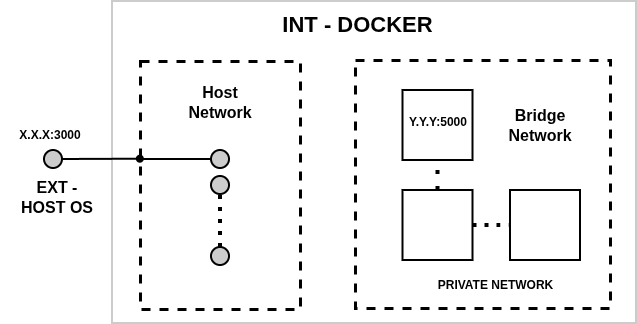

The diagram above was exported from draw.io. Its source (the exported page's mxGraphModel, read from the mxfile embedded in the PNG):
<mxGraphModel dx="1414" dy="910" grid="1" gridSize="10" guides="1" tooltips="1" connect="1" arrows="1" fold="1" page="1" pageScale="1" pageWidth="850" pageHeight="1100" math="0" shadow="0">
  <root>
    <mxCell id="0" />
    <mxCell id="1" parent="0" />
    <mxCell id="E9A9PPxBuxcG2-E6VxyJ-11" parent="1" style="rounded=0;whiteSpace=wrap;html=1;fillColor=none;arcSize=4;dashed=1;strokeWidth=3;" value="" vertex="1">
      <mxGeometry height="248" width="160" x="240" y="191" as="geometry" />
    </mxCell>
    <mxCell id="E9A9PPxBuxcG2-E6VxyJ-40" parent="1" style="rounded=0;whiteSpace=wrap;html=1;fillColor=none;strokeWidth=2;strokeColor=#CCCCCC;" value="" vertex="1">
      <mxGeometry height="322" width="524" x="212" y="131" as="geometry" />
    </mxCell>
    <mxCell id="E9A9PPxBuxcG2-E6VxyJ-2" parent="1" style="rounded=0;whiteSpace=wrap;html=1;fillColor=none;arcSize=4;dashed=1;strokeWidth=3;fontSize=12;" value="" vertex="1">
      <mxGeometry height="248" width="255" x="455" y="190" as="geometry" />
    </mxCell>
    <mxCell id="E9A9PPxBuxcG2-E6VxyJ-1" parent="1" style="whiteSpace=wrap;html=1;aspect=fixed;fillColor=none;strokeWidth=2;" value="" vertex="1">
      <mxGeometry height="70" width="70" x="502.5" y="220" as="geometry" />
    </mxCell>
    <mxCell id="E9A9PPxBuxcG2-E6VxyJ-3" parent="1" style="whiteSpace=wrap;html=1;aspect=fixed;fillColor=none;strokeWidth=2;" value="" vertex="1">
      <mxGeometry height="70" width="70" x="502.5" y="320" as="geometry" />
    </mxCell>
    <mxCell id="E9A9PPxBuxcG2-E6VxyJ-4" edge="1" parent="1" source="E9A9PPxBuxcG2-E6VxyJ-3" style="endArrow=none;dashed=1;html=1;dashPattern=1 3;strokeWidth=4;rounded=0;entryX=0.5;entryY=1;entryDx=0;entryDy=0;exitX=0.5;exitY=0;exitDx=0;exitDy=0;" target="E9A9PPxBuxcG2-E6VxyJ-1" value="">
      <mxGeometry height="50" relative="1" width="50" as="geometry">
        <mxPoint x="530" y="355" as="sourcePoint" />
        <mxPoint x="580" y="305" as="targetPoint" />
      </mxGeometry>
    </mxCell>
    <mxCell id="E9A9PPxBuxcG2-E6VxyJ-5" parent="1" style="whiteSpace=wrap;html=1;aspect=fixed;fillColor=none;strokeWidth=2;" value="" vertex="1">
      <mxGeometry height="70" width="70" x="610" y="320" as="geometry" />
    </mxCell>
    <mxCell id="E9A9PPxBuxcG2-E6VxyJ-6" edge="1" parent="1" source="E9A9PPxBuxcG2-E6VxyJ-3" style="endArrow=none;dashed=1;html=1;rounded=0;exitX=1;exitY=0.5;exitDx=0;exitDy=0;entryX=0;entryY=0.5;entryDx=0;entryDy=0;strokeWidth=4;dashPattern=1 2;" target="E9A9PPxBuxcG2-E6VxyJ-5" value="">
      <mxGeometry height="50" relative="1" width="50" as="geometry">
        <mxPoint x="580" y="330" as="sourcePoint" />
        <mxPoint x="630" y="280" as="targetPoint" />
      </mxGeometry>
    </mxCell>
    <mxCell id="E9A9PPxBuxcG2-E6VxyJ-8" parent="1" style="text;html=1;whiteSpace=wrap;strokeColor=none;fillColor=none;align=center;verticalAlign=middle;rounded=0;fontSize=16;fontStyle=1" value="Bridge Network" vertex="1">
      <mxGeometry height="80" width="60" x="610" y="215" as="geometry" />
    </mxCell>
    <mxCell id="E9A9PPxBuxcG2-E6VxyJ-12" parent="1" style="text;html=1;whiteSpace=wrap;strokeColor=none;fillColor=none;align=center;verticalAlign=middle;rounded=0;fontSize=16;fontStyle=1" value="Host Network" vertex="1">
      <mxGeometry height="80" width="60" x="290" y="192" as="geometry" />
    </mxCell>
    <mxCell id="E9A9PPxBuxcG2-E6VxyJ-15" parent="1" style="ellipse;whiteSpace=wrap;html=1;shapeInside=1;aspect=fixed;strokeWidth=2;fillColor=#CCCCCC;" value="" vertex="1">
      <mxGeometry height="18" width="18" x="144" y="280" as="geometry" />
    </mxCell>
    <mxCell id="E9A9PPxBuxcG2-E6VxyJ-16" parent="1" style="ellipse;whiteSpace=wrap;html=1;shapeInside=1;aspect=fixed;strokeWidth=2;fillColor=#CCCCCC;" value="" vertex="1">
      <mxGeometry height="18" width="18" x="311" y="280" as="geometry" />
    </mxCell>
    <mxCell id="E9A9PPxBuxcG2-E6VxyJ-19" parent="1" style="ellipse;whiteSpace=wrap;html=1;shapeInside=1;aspect=fixed;strokeWidth=2;fillColor=#CCCCCC;" value="" vertex="1">
      <mxGeometry height="18" width="18" x="311" y="306" as="geometry" />
    </mxCell>
    <mxCell id="E9A9PPxBuxcG2-E6VxyJ-21" parent="1" style="ellipse;whiteSpace=wrap;html=1;shapeInside=1;aspect=fixed;strokeWidth=2;fillColor=#CCCCCC;" value="" vertex="1">
      <mxGeometry height="18" width="18" x="311" y="377" as="geometry" />
    </mxCell>
    <mxCell id="E9A9PPxBuxcG2-E6VxyJ-24" edge="1" parent="1" style="endArrow=none;html=1;rounded=0;entryX=0;entryY=0.5;entryDx=0;entryDy=0;strokeWidth=2;endFill=0;startArrow=none;startFill=0;" target="E9A9PPxBuxcG2-E6VxyJ-16" value="">
      <mxGeometry height="50" relative="1" width="50" as="geometry">
        <Array as="points">
          <mxPoint x="291" y="289" />
        </Array>
        <mxPoint x="240" y="289" as="sourcePoint" />
        <mxPoint x="211" y="218" as="targetPoint" />
      </mxGeometry>
    </mxCell>
    <mxCell id="E9A9PPxBuxcG2-E6VxyJ-27" parent="1" style="text;html=1;whiteSpace=wrap;strokeColor=none;fillColor=none;align=center;verticalAlign=middle;rounded=0;fontSize=12;fontStyle=1" value="PRIVATE NETWORK" vertex="1">
      <mxGeometry height="30" width="175" x="507.5" y="400" as="geometry" />
    </mxCell>
    <mxCell id="E9A9PPxBuxcG2-E6VxyJ-34" edge="1" parent="1" source="E9A9PPxBuxcG2-E6VxyJ-21" style="endArrow=none;dashed=1;html=1;rounded=0;exitX=0.5;exitY=0;exitDx=0;exitDy=0;entryX=0.5;entryY=1;entryDx=0;entryDy=0;strokeWidth=4;dashPattern=1 2;" target="E9A9PPxBuxcG2-E6VxyJ-19" value="">
      <mxGeometry height="50" relative="1" width="50" as="geometry">
        <mxPoint x="391" y="266" as="sourcePoint" />
        <mxPoint x="441" y="216" as="targetPoint" />
      </mxGeometry>
    </mxCell>
    <mxCell id="E9A9PPxBuxcG2-E6VxyJ-35" parent="1" style="text;html=1;whiteSpace=wrap;strokeColor=none;fillColor=none;align=center;verticalAlign=middle;rounded=0;fontSize=12;fontStyle=1" value="X.X.X:3000" vertex="1">
      <mxGeometry height="30" width="100" x="100" y="250" as="geometry" />
    </mxCell>
    <mxCell id="E9A9PPxBuxcG2-E6VxyJ-38" parent="1" style="text;html=1;whiteSpace=wrap;strokeColor=none;fillColor=none;align=center;verticalAlign=middle;rounded=0;fontSize=12;fontStyle=1" value="Y.Y.Y:5000" vertex="1">
      <mxGeometry height="30" width="100" x="488" y="237" as="geometry" />
    </mxCell>
    <mxCell id="E9A9PPxBuxcG2-E6VxyJ-39" parent="1" style="text;html=1;whiteSpace=wrap;strokeColor=none;fillColor=none;align=center;verticalAlign=middle;rounded=0;fontSize=16;fontStyle=1" value="EXT - HOST OS" vertex="1">
      <mxGeometry height="18" width="80" x="117" y="318" as="geometry" />
    </mxCell>
    <mxCell id="E9A9PPxBuxcG2-E6VxyJ-41" parent="1" style="text;html=1;whiteSpace=wrap;strokeColor=none;fillColor=none;align=center;verticalAlign=middle;rounded=0;" value="&lt;font style=&quot;font-size: 22px;&quot;&gt;&lt;b&gt;INT - DOCKER&lt;/b&gt;&lt;/font&gt;" vertex="1">
      <mxGeometry height="30" width="175" x="370" y="140" as="geometry" />
    </mxCell>
    <mxCell id="AoLUFu38zINVN0EoNQTi-1" edge="1" parent="1" source="E9A9PPxBuxcG2-E6VxyJ-15" style="endArrow=oval;html=1;rounded=0;exitX=1;exitY=0.5;exitDx=0;exitDy=0;strokeWidth=2;entryX=-0.001;entryY=0.394;entryDx=0;entryDy=0;entryPerimeter=0;endFill=1;" target="E9A9PPxBuxcG2-E6VxyJ-11" value="">
      <mxGeometry height="50" relative="1" width="50" as="geometry">
        <mxPoint x="170.00000000000182" y="288.4999999999999" as="sourcePoint" />
        <mxPoint x="240" y="289.5" as="targetPoint" />
      </mxGeometry>
    </mxCell>
  </root>
</mxGraphModel>